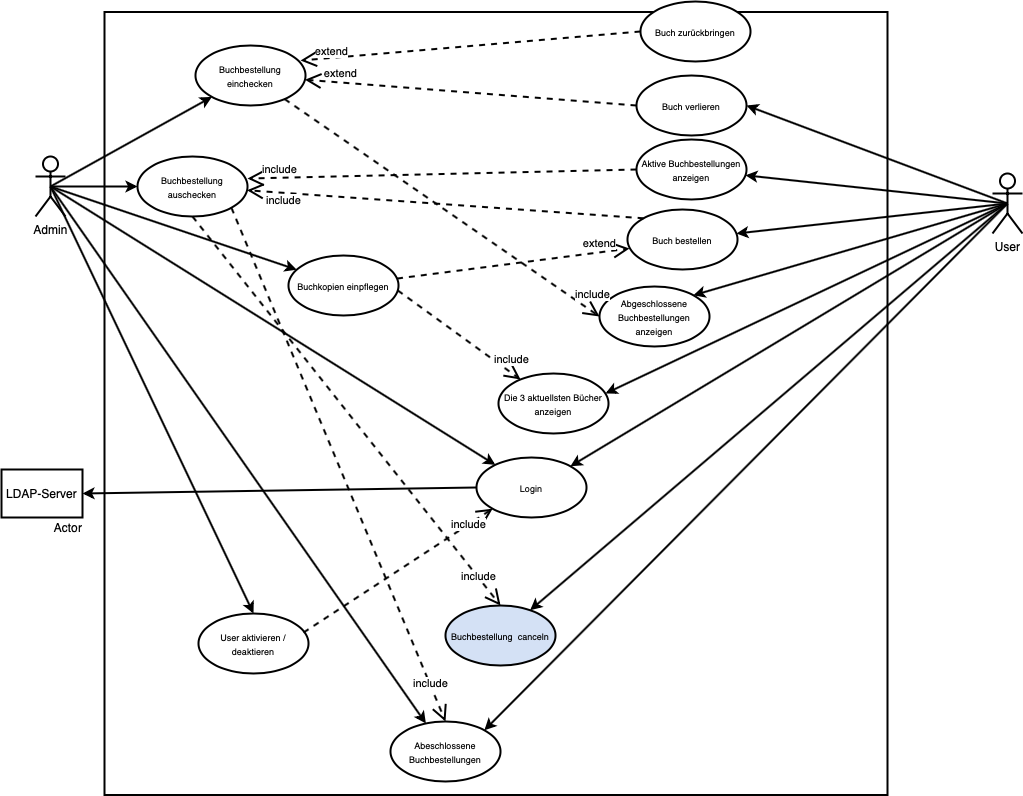

The diagram above was exported from draw.io. Its source (the exported page's mxGraphModel, read from the mxfile embedded in the PNG):
<mxGraphModel dx="1026" dy="537" grid="0" gridSize="10" guides="1" tooltips="1" connect="1" arrows="1" fold="1" page="1" pageScale="1" pageWidth="827" pageHeight="583" background="none" math="0" shadow="0">
  <root>
    <mxCell id="0" />
    <mxCell id="1" parent="0" />
    <mxCell id="pPo1wM6aVWzcMGh2uiVY-1" value="Admin" style="shape=umlActor;verticalLabelPosition=bottom;labelBackgroundColor=#ffffff;verticalAlign=top;html=1;outlineConnect=0;strokeWidth=2;" vertex="1" parent="1">
      <mxGeometry x="57" y="269" width="30" height="60" as="geometry" />
    </mxCell>
    <mxCell id="pPo1wM6aVWzcMGh2uiVY-3" value="" style="whiteSpace=wrap;html=1;aspect=fixed;strokeWidth=2;labelBackgroundColor=none;labelBorderColor=none;gradientColor=none;" vertex="1" parent="1">
      <mxGeometry x="126" y="124.5" width="783" height="783" as="geometry" />
    </mxCell>
    <mxCell id="pPo1wM6aVWzcMGh2uiVY-4" value="&lt;span style=&quot;font-size: 9px&quot;&gt;Buchbestellung einchecken&lt;/span&gt;" style="ellipse;whiteSpace=wrap;html=1;strokeWidth=2;" vertex="1" parent="1">
      <mxGeometry x="217" y="158" width="110" height="60" as="geometry" />
    </mxCell>
    <mxCell id="pPo1wM6aVWzcMGh2uiVY-9" value="&lt;font style=&quot;font-size: 9px&quot;&gt;Buchkopien einpflegen&lt;/font&gt;" style="ellipse;whiteSpace=wrap;html=1;strokeWidth=2;" vertex="1" parent="1">
      <mxGeometry x="310" y="368" width="110" height="60" as="geometry" />
    </mxCell>
    <mxCell id="pPo1wM6aVWzcMGh2uiVY-11" value="&lt;span style=&quot;font-size: 9px&quot;&gt;User aktivieren / deaktieren&lt;/span&gt;" style="ellipse;whiteSpace=wrap;html=1;strokeWidth=2;" vertex="1" parent="1">
      <mxGeometry x="220" y="726" width="110" height="60" as="geometry" />
    </mxCell>
    <mxCell id="pPo1wM6aVWzcMGh2uiVY-12" value="&lt;font style=&quot;font-size: 9px&quot;&gt;Buchbestellung auschecken&lt;/font&gt;" style="ellipse;whiteSpace=wrap;html=1;strokeWidth=2;" vertex="1" parent="1">
      <mxGeometry x="159" y="269" width="110" height="60" as="geometry" />
    </mxCell>
    <mxCell id="pPo1wM6aVWzcMGh2uiVY-20" value="" style="endArrow=classic;html=1;strokeWidth=2;exitX=0.5;exitY=0.5;exitDx=0;exitDy=0;exitPerimeter=0;" edge="1" parent="1" source="pPo1wM6aVWzcMGh2uiVY-1" target="pPo1wM6aVWzcMGh2uiVY-9">
      <mxGeometry width="50" height="50" relative="1" as="geometry">
        <mxPoint x="310" y="270" as="sourcePoint" />
        <mxPoint x="360" y="220" as="targetPoint" />
      </mxGeometry>
    </mxCell>
    <mxCell id="pPo1wM6aVWzcMGh2uiVY-21" value="" style="endArrow=classic;html=1;strokeWidth=2;exitX=0.5;exitY=0.5;exitDx=0;exitDy=0;exitPerimeter=0;" edge="1" parent="1" source="pPo1wM6aVWzcMGh2uiVY-1" target="pPo1wM6aVWzcMGh2uiVY-12">
      <mxGeometry width="50" height="50" relative="1" as="geometry">
        <mxPoint x="310" y="270" as="sourcePoint" />
        <mxPoint x="360" y="220" as="targetPoint" />
      </mxGeometry>
    </mxCell>
    <mxCell id="pPo1wM6aVWzcMGh2uiVY-22" value="" style="endArrow=classic;html=1;strokeWidth=2;exitX=0.5;exitY=0.5;exitDx=0;exitDy=0;exitPerimeter=0;" edge="1" parent="1" source="pPo1wM6aVWzcMGh2uiVY-1" target="pPo1wM6aVWzcMGh2uiVY-4">
      <mxGeometry width="50" height="50" relative="1" as="geometry">
        <mxPoint x="310" y="270" as="sourcePoint" />
        <mxPoint x="360" y="220" as="targetPoint" />
      </mxGeometry>
    </mxCell>
    <mxCell id="pPo1wM6aVWzcMGh2uiVY-23" value="" style="endArrow=classic;html=1;strokeWidth=2;exitX=0.5;exitY=0.5;exitDx=0;exitDy=0;exitPerimeter=0;" edge="1" parent="1" source="pPo1wM6aVWzcMGh2uiVY-1" target="pPo1wM6aVWzcMGh2uiVY-30">
      <mxGeometry width="50" height="50" relative="1" as="geometry">
        <mxPoint x="310" y="270" as="sourcePoint" />
        <mxPoint x="360" y="220" as="targetPoint" />
      </mxGeometry>
    </mxCell>
    <mxCell id="pPo1wM6aVWzcMGh2uiVY-26" value="&lt;font style=&quot;font-size: 9px&quot;&gt;Buch bestellen&lt;/font&gt;" style="ellipse;whiteSpace=wrap;html=1;strokeWidth=2;" vertex="1" parent="1">
      <mxGeometry x="649" y="322" width="110" height="60" as="geometry" />
    </mxCell>
    <mxCell id="pPo1wM6aVWzcMGh2uiVY-27" value="User" style="shape=umlActor;verticalLabelPosition=bottom;labelBackgroundColor=#ffffff;verticalAlign=top;html=1;outlineConnect=0;strokeWidth=2;" vertex="1" parent="1">
      <mxGeometry x="1014" y="286" width="30" height="60" as="geometry" />
    </mxCell>
    <mxCell id="pPo1wM6aVWzcMGh2uiVY-28" value="&lt;span style=&quot;font-size: 9px&quot;&gt;Buch zurückbringen&lt;/span&gt;" style="ellipse;whiteSpace=wrap;html=1;strokeWidth=2;" vertex="1" parent="1">
      <mxGeometry x="662" y="114" width="110" height="60" as="geometry" />
    </mxCell>
    <mxCell id="pPo1wM6aVWzcMGh2uiVY-29" value="&lt;span style=&quot;font-size: 9px&quot;&gt;Buch verlieren&lt;/span&gt;" style="ellipse;whiteSpace=wrap;html=1;strokeWidth=2;" vertex="1" parent="1">
      <mxGeometry x="658" y="188" width="110" height="60" as="geometry" />
    </mxCell>
    <mxCell id="pPo1wM6aVWzcMGh2uiVY-30" value="&lt;span style=&quot;font-size: 9px&quot;&gt;Abeschlossene Buchbestellungen&lt;/span&gt;" style="ellipse;whiteSpace=wrap;html=1;strokeWidth=2;" vertex="1" parent="1">
      <mxGeometry x="412" y="834" width="110" height="60" as="geometry" />
    </mxCell>
    <mxCell id="pPo1wM6aVWzcMGh2uiVY-31" value="&lt;font style=&quot;font-size: 9px&quot;&gt;Abgeschlossene Buchbestellungen anzeigen&lt;/font&gt;" style="ellipse;whiteSpace=wrap;html=1;strokeWidth=2;" vertex="1" parent="1">
      <mxGeometry x="621" y="399" width="110" height="60" as="geometry" />
    </mxCell>
    <mxCell id="pPo1wM6aVWzcMGh2uiVY-32" value="&lt;font style=&quot;font-size: 9px&quot;&gt;Die 3 aktuellsten Bücher anzeigen&lt;/font&gt;" style="ellipse;whiteSpace=wrap;html=1;strokeWidth=2;" vertex="1" parent="1">
      <mxGeometry x="520" y="486" width="110" height="60" as="geometry" />
    </mxCell>
    <mxCell id="pPo1wM6aVWzcMGh2uiVY-33" value="&lt;font style=&quot;font-size: 9px&quot;&gt;Login&lt;/font&gt;" style="ellipse;whiteSpace=wrap;html=1;strokeWidth=2;" vertex="1" parent="1">
      <mxGeometry x="498" y="570" width="110" height="60" as="geometry" />
    </mxCell>
    <mxCell id="pPo1wM6aVWzcMGh2uiVY-34" value="LDAP-Server" style="rounded=0;whiteSpace=wrap;html=1;labelBackgroundColor=none;strokeWidth=2;gradientColor=none;" vertex="1" parent="1">
      <mxGeometry x="23" y="582" width="81" height="48" as="geometry" />
    </mxCell>
    <mxCell id="pPo1wM6aVWzcMGh2uiVY-43" value="" style="endArrow=classic;html=1;strokeWidth=2;entryX=1;entryY=0.5;entryDx=0;entryDy=0;exitX=0.5;exitY=0.5;exitDx=0;exitDy=0;exitPerimeter=0;" edge="1" parent="1" source="pPo1wM6aVWzcMGh2uiVY-27" target="pPo1wM6aVWzcMGh2uiVY-29">
      <mxGeometry width="50" height="50" relative="1" as="geometry">
        <mxPoint x="853" y="281" as="sourcePoint" />
        <mxPoint x="568.04" y="208" as="targetPoint" />
      </mxGeometry>
    </mxCell>
    <mxCell id="pPo1wM6aVWzcMGh2uiVY-44" value="" style="endArrow=classic;html=1;strokeWidth=2;exitX=0.5;exitY=0.5;exitDx=0;exitDy=0;exitPerimeter=0;" edge="1" parent="1" source="pPo1wM6aVWzcMGh2uiVY-27" target="pPo1wM6aVWzcMGh2uiVY-26">
      <mxGeometry width="50" height="50" relative="1" as="geometry">
        <mxPoint x="497" y="349" as="sourcePoint" />
        <mxPoint x="547" y="299" as="targetPoint" />
      </mxGeometry>
    </mxCell>
    <mxCell id="pPo1wM6aVWzcMGh2uiVY-45" value="" style="endArrow=classic;html=1;strokeWidth=2;exitX=0.5;exitY=0.5;exitDx=0;exitDy=0;exitPerimeter=0;entryX=1;entryY=0;entryDx=0;entryDy=0;" edge="1" parent="1" source="pPo1wM6aVWzcMGh2uiVY-27" target="pPo1wM6aVWzcMGh2uiVY-31">
      <mxGeometry width="50" height="50" relative="1" as="geometry">
        <mxPoint x="497" y="349" as="sourcePoint" />
        <mxPoint x="547" y="299" as="targetPoint" />
      </mxGeometry>
    </mxCell>
    <mxCell id="pPo1wM6aVWzcMGh2uiVY-46" value="" style="endArrow=classic;html=1;strokeWidth=2;exitX=0.5;exitY=0.5;exitDx=0;exitDy=0;exitPerimeter=0;entryX=0.973;entryY=0.333;entryDx=0;entryDy=0;entryPerimeter=0;" edge="1" parent="1" source="pPo1wM6aVWzcMGh2uiVY-27" target="pPo1wM6aVWzcMGh2uiVY-32">
      <mxGeometry width="50" height="50" relative="1" as="geometry">
        <mxPoint x="497" y="436" as="sourcePoint" />
        <mxPoint x="547" y="386" as="targetPoint" />
      </mxGeometry>
    </mxCell>
    <mxCell id="pPo1wM6aVWzcMGh2uiVY-47" value="" style="endArrow=classic;html=1;strokeWidth=2;exitX=0.5;exitY=0.5;exitDx=0;exitDy=0;exitPerimeter=0;entryX=1;entryY=0;entryDx=0;entryDy=0;" edge="1" parent="1" source="pPo1wM6aVWzcMGh2uiVY-27" target="pPo1wM6aVWzcMGh2uiVY-30">
      <mxGeometry width="50" height="50" relative="1" as="geometry">
        <mxPoint x="497" y="468" as="sourcePoint" />
        <mxPoint x="547" y="418" as="targetPoint" />
      </mxGeometry>
    </mxCell>
    <mxCell id="pPo1wM6aVWzcMGh2uiVY-48" value="" style="endArrow=classic;html=1;strokeWidth=2;exitX=0.5;exitY=0.5;exitDx=0;exitDy=0;exitPerimeter=0;entryX=1;entryY=0;entryDx=0;entryDy=0;" edge="1" parent="1" source="pPo1wM6aVWzcMGh2uiVY-27" target="pPo1wM6aVWzcMGh2uiVY-33">
      <mxGeometry width="50" height="50" relative="1" as="geometry">
        <mxPoint x="497" y="468" as="sourcePoint" />
        <mxPoint x="547" y="418" as="targetPoint" />
      </mxGeometry>
    </mxCell>
    <mxCell id="pPo1wM6aVWzcMGh2uiVY-52" value="Actor" style="text;html=1;strokeColor=none;fillColor=none;align=center;verticalAlign=middle;whiteSpace=wrap;rounded=0;labelBackgroundColor=none;" vertex="1" parent="1">
      <mxGeometry x="70" y="630" width="40" height="20" as="geometry" />
    </mxCell>
    <mxCell id="pPo1wM6aVWzcMGh2uiVY-98" value="extend" style="endArrow=open;endSize=12;dashed=1;html=1;strokeWidth=2;entryX=0.018;entryY=0.65;entryDx=0;entryDy=0;entryPerimeter=0;" edge="1" parent="1" source="pPo1wM6aVWzcMGh2uiVY-9" target="pPo1wM6aVWzcMGh2uiVY-26">
      <mxGeometry x="0.7485" y="9" width="160" relative="1" as="geometry">
        <mxPoint x="268" y="520" as="sourcePoint" />
        <mxPoint x="428" y="520" as="targetPoint" />
        <mxPoint as="offset" />
      </mxGeometry>
    </mxCell>
    <mxCell id="pPo1wM6aVWzcMGh2uiVY-100" value="&lt;span style=&quot;font-size: 9px&quot;&gt;Buchbestellung &amp;nbsp;canceln&lt;/span&gt;" style="ellipse;whiteSpace=wrap;html=1;strokeWidth=2;fillColor=#D4E1F5;" vertex="1" parent="1">
      <mxGeometry x="467" y="718" width="110" height="60" as="geometry" />
    </mxCell>
    <mxCell id="pPo1wM6aVWzcMGh2uiVY-101" value="include" style="endArrow=open;endSize=12;dashed=1;html=1;strokeWidth=2;exitX=0;exitY=0;exitDx=0;exitDy=0;" edge="1" parent="1" source="pPo1wM6aVWzcMGh2uiVY-26" target="pPo1wM6aVWzcMGh2uiVY-12">
      <mxGeometry x="0.8135" y="8" width="160" relative="1" as="geometry">
        <mxPoint x="373.890872965256" y="221.2132034355942" as="sourcePoint" />
        <mxPoint x="472.03999999999996" y="330.02" as="targetPoint" />
        <mxPoint as="offset" />
      </mxGeometry>
    </mxCell>
    <mxCell id="pPo1wM6aVWzcMGh2uiVY-102" value="include" style="endArrow=open;endSize=12;dashed=1;html=1;strokeWidth=2;entryX=0;entryY=0.5;entryDx=0;entryDy=0;" edge="1" parent="1" source="pPo1wM6aVWzcMGh2uiVY-4" target="pPo1wM6aVWzcMGh2uiVY-31">
      <mxGeometry x="0.907" y="14" width="160" relative="1" as="geometry">
        <mxPoint x="373.890872965256" y="221.2132034355942" as="sourcePoint" />
        <mxPoint x="472.03999999999996" y="330.02" as="targetPoint" />
        <mxPoint as="offset" />
      </mxGeometry>
    </mxCell>
    <mxCell id="pPo1wM6aVWzcMGh2uiVY-103" value="extend" style="endArrow=open;endSize=12;dashed=1;html=1;strokeWidth=2;exitX=0;exitY=0.5;exitDx=0;exitDy=0;entryX=0.955;entryY=0.25;entryDx=0;entryDy=0;entryPerimeter=0;" edge="1" parent="1" source="pPo1wM6aVWzcMGh2uiVY-28" target="pPo1wM6aVWzcMGh2uiVY-4">
      <mxGeometry x="0.8147" y="-6" width="160" relative="1" as="geometry">
        <mxPoint x="383.95000000000005" y="289.02" as="sourcePoint" />
        <mxPoint x="454.1091270347438" y="728.7867965644057" as="targetPoint" />
        <mxPoint as="offset" />
      </mxGeometry>
    </mxCell>
    <mxCell id="pPo1wM6aVWzcMGh2uiVY-104" value="extend" style="endArrow=open;endSize=12;dashed=1;html=1;strokeWidth=2;exitX=0;exitY=0.5;exitDx=0;exitDy=0;" edge="1" parent="1" source="pPo1wM6aVWzcMGh2uiVY-29" target="pPo1wM6aVWzcMGh2uiVY-4">
      <mxGeometry x="0.795" y="-9" width="160" relative="1" as="geometry">
        <mxPoint x="526.1091270347438" y="214.2132034355942" as="sourcePoint" />
        <mxPoint x="327" y="351" as="targetPoint" />
        <mxPoint as="offset" />
      </mxGeometry>
    </mxCell>
    <mxCell id="pPo1wM6aVWzcMGh2uiVY-105" value="include" style="endArrow=open;endSize=12;dashed=1;html=1;strokeWidth=2;exitX=0.5;exitY=1;exitDx=0;exitDy=0;entryX=0.5;entryY=0;entryDx=0;entryDy=0;" edge="1" parent="1" source="pPo1wM6aVWzcMGh2uiVY-12" target="pPo1wM6aVWzcMGh2uiVY-100">
      <mxGeometry x="0.8555" y="1" width="160" relative="1" as="geometry">
        <mxPoint x="383.95000000000005" y="289.02" as="sourcePoint" />
        <mxPoint x="454" y="710" as="targetPoint" />
        <mxPoint as="offset" />
        <Array as="points" />
      </mxGeometry>
    </mxCell>
    <mxCell id="pPo1wM6aVWzcMGh2uiVY-106" value="include" style="endArrow=open;endSize=12;dashed=1;html=1;strokeWidth=2;exitX=1;exitY=0.5;exitDx=0;exitDy=0;" edge="1" parent="1" source="pPo1wM6aVWzcMGh2uiVY-9" target="pPo1wM6aVWzcMGh2uiVY-32">
      <mxGeometry x="0.7547" y="11" width="160" relative="1" as="geometry">
        <mxPoint x="393.95000000000005" y="299.02" as="sourcePoint" />
        <mxPoint x="464.1091270347438" y="738.7867965644057" as="targetPoint" />
        <mxPoint as="offset" />
      </mxGeometry>
    </mxCell>
    <mxCell id="pPo1wM6aVWzcMGh2uiVY-107" value="include" style="endArrow=open;endSize=12;dashed=1;html=1;strokeWidth=2;entryX=0;entryY=1;entryDx=0;entryDy=0;exitX=0.955;exitY=0.317;exitDx=0;exitDy=0;exitPerimeter=0;" edge="1" parent="1" source="pPo1wM6aVWzcMGh2uiVY-11" target="pPo1wM6aVWzcMGh2uiVY-33">
      <mxGeometry x="0.7481" y="-1" width="160" relative="1" as="geometry">
        <mxPoint x="378.894972407822" y="390.9373351419233" as="sourcePoint" />
        <mxPoint x="515" y="417" as="targetPoint" />
        <mxPoint x="-1" as="offset" />
      </mxGeometry>
    </mxCell>
    <mxCell id="pPo1wM6aVWzcMGh2uiVY-108" value="" style="endArrow=classic;html=1;strokeWidth=2;exitX=0.5;exitY=0.5;exitDx=0;exitDy=0;exitPerimeter=0;" edge="1" parent="1" source="pPo1wM6aVWzcMGh2uiVY-1" target="pPo1wM6aVWzcMGh2uiVY-33">
      <mxGeometry width="50" height="50" relative="1" as="geometry">
        <mxPoint x="102" y="283" as="sourcePoint" />
        <mxPoint x="507" y="543" as="targetPoint" />
      </mxGeometry>
    </mxCell>
    <mxCell id="pPo1wM6aVWzcMGh2uiVY-109" value="" style="endArrow=classic;html=1;strokeWidth=2;exitX=0;exitY=0.5;exitDx=0;exitDy=0;entryX=1;entryY=0.5;entryDx=0;entryDy=0;" edge="1" parent="1" source="pPo1wM6aVWzcMGh2uiVY-33" target="pPo1wM6aVWzcMGh2uiVY-34">
      <mxGeometry width="50" height="50" relative="1" as="geometry">
        <mxPoint x="397" y="598" as="sourcePoint" />
        <mxPoint x="447" y="548" as="targetPoint" />
      </mxGeometry>
    </mxCell>
    <mxCell id="pPo1wM6aVWzcMGh2uiVY-111" value="" style="endArrow=classic;html=1;strokeWidth=2;" edge="1" parent="1">
      <mxGeometry width="50" height="50" relative="1" as="geometry">
        <mxPoint x="728" y="522" as="sourcePoint" />
        <mxPoint x="728" y="522" as="targetPoint" />
      </mxGeometry>
    </mxCell>
    <mxCell id="pPo1wM6aVWzcMGh2uiVY-114" value="" style="endArrow=classic;html=1;strokeWidth=2;exitX=0.5;exitY=0.5;exitDx=0;exitDy=0;exitPerimeter=0;" edge="1" parent="1" source="pPo1wM6aVWzcMGh2uiVY-27" target="pPo1wM6aVWzcMGh2uiVY-100">
      <mxGeometry width="50" height="50" relative="1" as="geometry">
        <mxPoint x="923" y="290" as="sourcePoint" />
        <mxPoint x="603.8908729652599" y="623.7867965644034" as="targetPoint" />
      </mxGeometry>
    </mxCell>
    <mxCell id="pPo1wM6aVWzcMGh2uiVY-120" value="" style="endArrow=classic;html=1;strokeWidth=2;exitX=0.5;exitY=0.5;exitDx=0;exitDy=0;exitPerimeter=0;entryX=0.5;entryY=0;entryDx=0;entryDy=0;" edge="1" parent="1" source="pPo1wM6aVWzcMGh2uiVY-1" target="pPo1wM6aVWzcMGh2uiVY-11">
      <mxGeometry width="50" height="50" relative="1" as="geometry">
        <mxPoint x="49" y="356.86" as="sourcePoint" />
        <mxPoint x="440.6104927662175" y="891.9976393868454" as="targetPoint" />
      </mxGeometry>
    </mxCell>
    <mxCell id="pPo1wM6aVWzcMGh2uiVY-121" value="include" style="endArrow=open;endSize=12;dashed=1;html=1;strokeWidth=2;exitX=1;exitY=1;exitDx=0;exitDy=0;entryX=0.5;entryY=0;entryDx=0;entryDy=0;" edge="1" parent="1" source="pPo1wM6aVWzcMGh2uiVY-12" target="pPo1wM6aVWzcMGh2uiVY-30">
      <mxGeometry x="0.8555" y="1" width="160" relative="1" as="geometry">
        <mxPoint x="224" y="339" as="sourcePoint" />
        <mxPoint x="532" y="728" as="targetPoint" />
        <mxPoint as="offset" />
        <Array as="points" />
      </mxGeometry>
    </mxCell>
    <mxCell id="pPo1wM6aVWzcMGh2uiVY-122" value="&lt;font style=&quot;font-size: 9px&quot;&gt;Aktive Buchbestellungen&lt;br&gt;anzeigen&lt;br&gt;&lt;/font&gt;" style="ellipse;whiteSpace=wrap;html=1;strokeWidth=2;" vertex="1" parent="1">
      <mxGeometry x="658" y="252" width="110" height="60" as="geometry" />
    </mxCell>
    <mxCell id="pPo1wM6aVWzcMGh2uiVY-123" value="" style="endArrow=classic;html=1;strokeWidth=2;exitX=0.5;exitY=0.5;exitDx=0;exitDy=0;exitPerimeter=0;" edge="1" parent="1" source="pPo1wM6aVWzcMGh2uiVY-27" target="pPo1wM6aVWzcMGh2uiVY-122">
      <mxGeometry width="50" height="50" relative="1" as="geometry">
        <mxPoint x="966" y="311" as="sourcePoint" />
        <mxPoint x="767.8998080277247" y="356.0295597261596" as="targetPoint" />
      </mxGeometry>
    </mxCell>
    <mxCell id="pPo1wM6aVWzcMGh2uiVY-124" value="include" style="endArrow=open;endSize=12;dashed=1;html=1;strokeWidth=2;exitX=0;exitY=0.5;exitDx=0;exitDy=0;entryX=1;entryY=0.367;entryDx=0;entryDy=0;entryPerimeter=0;" edge="1" parent="1" source="pPo1wM6aVWzcMGh2uiVY-122" target="pPo1wM6aVWzcMGh2uiVY-12">
      <mxGeometry x="0.8345" y="-8" width="160" relative="1" as="geometry">
        <mxPoint x="675.1091270347322" y="340.7867965643994" as="sourcePoint" />
        <mxPoint x="278.5684305846737" y="312.7508233883035" as="targetPoint" />
        <mxPoint as="offset" />
      </mxGeometry>
    </mxCell>
  </root>
</mxGraphModel>